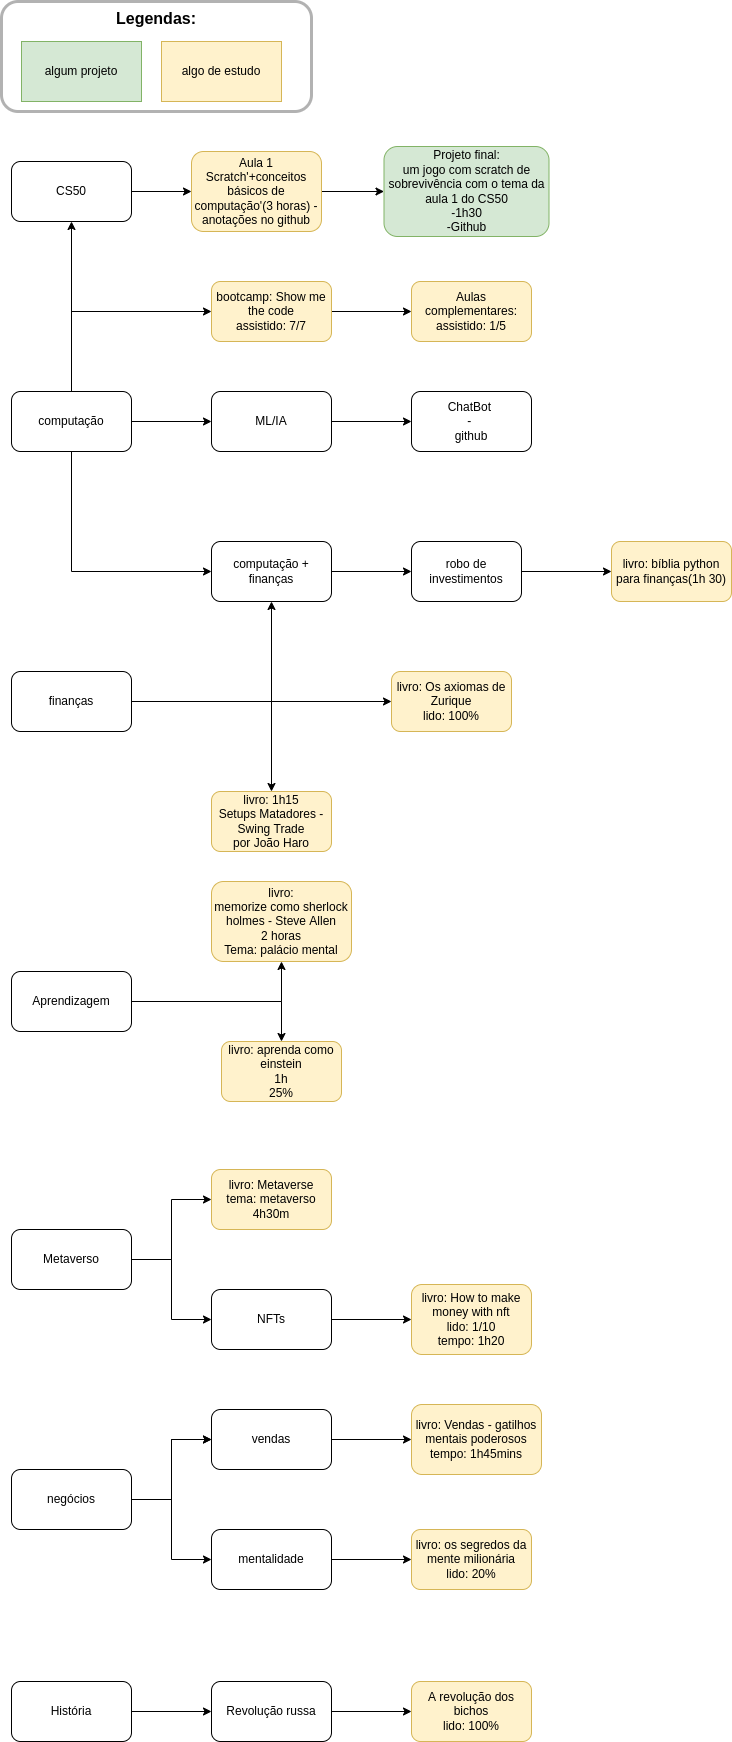

The diagram above was exported from draw.io. Its source (the exported page's mxGraphModel, read from the mxfile embedded in the PNG):
<mxGraphModel dx="1350" dy="878" grid="1" gridSize="10" guides="1" tooltips="1" connect="1" arrows="1" fold="1" page="1" pageScale="1" pageWidth="2500" pageHeight="1000" math="0" shadow="0">
  <root>
    <mxCell id="0" />
    <mxCell id="1" parent="0" />
    <mxCell id="HqooWimb8NqNPYKrkHc9-1" value="" style="edgeStyle=orthogonalEdgeStyle;rounded=0;orthogonalLoop=1;jettySize=auto;html=1;" parent="1" source="HqooWimb8NqNPYKrkHc9-2" target="HqooWimb8NqNPYKrkHc9-4" edge="1">
      <mxGeometry relative="1" as="geometry" />
    </mxCell>
    <mxCell id="78G1tEgX5QgwSWwoqBa3-2" value="" style="edgeStyle=orthogonalEdgeStyle;rounded=0;orthogonalLoop=1;jettySize=auto;html=1;" parent="1" source="HqooWimb8NqNPYKrkHc9-2" target="78G1tEgX5QgwSWwoqBa3-1" edge="1">
      <mxGeometry relative="1" as="geometry" />
    </mxCell>
    <mxCell id="th-7uO43FKWBNzGRh4X7-2" value="" style="edgeStyle=orthogonalEdgeStyle;rounded=0;orthogonalLoop=1;jettySize=auto;html=1;" parent="1" source="HqooWimb8NqNPYKrkHc9-2" target="th-7uO43FKWBNzGRh4X7-1" edge="1">
      <mxGeometry relative="1" as="geometry">
        <Array as="points">
          <mxPoint x="80" y="490" />
        </Array>
      </mxGeometry>
    </mxCell>
    <mxCell id="HqooWimb8NqNPYKrkHc9-2" value="computação" style="rounded=1;whiteSpace=wrap;html=1;" parent="1" vertex="1">
      <mxGeometry x="20" y="570" width="120" height="60" as="geometry" />
    </mxCell>
    <mxCell id="HqooWimb8NqNPYKrkHc9-3" value="" style="edgeStyle=orthogonalEdgeStyle;rounded=0;orthogonalLoop=1;jettySize=auto;html=1;" parent="1" source="HqooWimb8NqNPYKrkHc9-4" target="HqooWimb8NqNPYKrkHc9-6" edge="1">
      <mxGeometry relative="1" as="geometry" />
    </mxCell>
    <mxCell id="HqooWimb8NqNPYKrkHc9-4" value="CS50" style="whiteSpace=wrap;html=1;rounded=1;" parent="1" vertex="1">
      <mxGeometry x="20" y="340" width="120" height="60" as="geometry" />
    </mxCell>
    <mxCell id="HqooWimb8NqNPYKrkHc9-19" value="" style="edgeStyle=orthogonalEdgeStyle;rounded=0;orthogonalLoop=1;jettySize=auto;html=1;" parent="1" source="HqooWimb8NqNPYKrkHc9-6" target="HqooWimb8NqNPYKrkHc9-18" edge="1">
      <mxGeometry relative="1" as="geometry" />
    </mxCell>
    <mxCell id="HqooWimb8NqNPYKrkHc9-6" value="Aula 1&lt;br&gt;Scratch'+conceitos básicos de computação'(3 horas) - anotações no github" style="whiteSpace=wrap;html=1;rounded=1;fillColor=#fff2cc;strokeColor=#d6b656;" parent="1" vertex="1">
      <mxGeometry x="200" y="330" width="130" height="80" as="geometry" />
    </mxCell>
    <mxCell id="HqooWimb8NqNPYKrkHc9-8" value="" style="edgeStyle=orthogonalEdgeStyle;rounded=0;orthogonalLoop=1;jettySize=auto;html=1;" parent="1" source="HqooWimb8NqNPYKrkHc9-9" target="HqooWimb8NqNPYKrkHc9-11" edge="1">
      <mxGeometry relative="1" as="geometry" />
    </mxCell>
    <mxCell id="78G1tEgX5QgwSWwoqBa3-6" value="" style="edgeStyle=orthogonalEdgeStyle;rounded=0;orthogonalLoop=1;jettySize=auto;html=1;" parent="1" source="HqooWimb8NqNPYKrkHc9-9" target="78G1tEgX5QgwSWwoqBa3-5" edge="1">
      <mxGeometry relative="1" as="geometry" />
    </mxCell>
    <mxCell id="HqooWimb8NqNPYKrkHc9-9" value="finanças" style="rounded=1;whiteSpace=wrap;html=1;" parent="1" vertex="1">
      <mxGeometry x="20" y="850" width="120" height="60" as="geometry" />
    </mxCell>
    <mxCell id="HqooWimb8NqNPYKrkHc9-10" value="" style="edgeStyle=orthogonalEdgeStyle;rounded=0;orthogonalLoop=1;jettySize=auto;html=1;" parent="1" source="HqooWimb8NqNPYKrkHc9-11" target="HqooWimb8NqNPYKrkHc9-14" edge="1">
      <mxGeometry relative="1" as="geometry" />
    </mxCell>
    <mxCell id="HqooWimb8NqNPYKrkHc9-11" value="computação + finanças" style="rounded=1;whiteSpace=wrap;html=1;" parent="1" vertex="1">
      <mxGeometry x="220" y="720" width="120" height="60" as="geometry" />
    </mxCell>
    <mxCell id="HqooWimb8NqNPYKrkHc9-12" value="" style="endArrow=classic;html=1;rounded=0;entryX=0;entryY=0.5;entryDx=0;entryDy=0;exitX=0.5;exitY=1;exitDx=0;exitDy=0;" parent="1" source="HqooWimb8NqNPYKrkHc9-2" target="HqooWimb8NqNPYKrkHc9-11" edge="1">
      <mxGeometry width="50" height="50" relative="1" as="geometry">
        <mxPoint x="380" y="790" as="sourcePoint" />
        <mxPoint x="430" y="740" as="targetPoint" />
        <Array as="points">
          <mxPoint x="80" y="750" />
        </Array>
      </mxGeometry>
    </mxCell>
    <mxCell id="HqooWimb8NqNPYKrkHc9-13" value="" style="edgeStyle=orthogonalEdgeStyle;rounded=0;orthogonalLoop=1;jettySize=auto;html=1;" parent="1" source="HqooWimb8NqNPYKrkHc9-14" target="HqooWimb8NqNPYKrkHc9-15" edge="1">
      <mxGeometry relative="1" as="geometry" />
    </mxCell>
    <mxCell id="HqooWimb8NqNPYKrkHc9-14" value="robo de investimentos" style="rounded=1;whiteSpace=wrap;html=1;" parent="1" vertex="1">
      <mxGeometry x="420" y="720" width="110" height="60" as="geometry" />
    </mxCell>
    <mxCell id="HqooWimb8NqNPYKrkHc9-15" value="livro: bíblia python para finanças(1h 30)" style="rounded=1;whiteSpace=wrap;html=1;fillColor=#fff2cc;strokeColor=#d6b656;" parent="1" vertex="1">
      <mxGeometry x="620" y="720" width="120" height="60" as="geometry" />
    </mxCell>
    <mxCell id="HqooWimb8NqNPYKrkHc9-16" value="algum projeto" style="rounded=0;whiteSpace=wrap;html=1;fillColor=#d5e8d4;strokeColor=#82b366;" parent="1" vertex="1">
      <mxGeometry x="30" y="220" width="120" height="60" as="geometry" />
    </mxCell>
    <mxCell id="HqooWimb8NqNPYKrkHc9-17" value="algo de estudo" style="rounded=0;whiteSpace=wrap;html=1;fillColor=#fff2cc;strokeColor=#d6b656;" parent="1" vertex="1">
      <mxGeometry x="170" y="220" width="120" height="60" as="geometry" />
    </mxCell>
    <mxCell id="HqooWimb8NqNPYKrkHc9-18" value="&lt;span&gt;Projeto final:&lt;/span&gt;&lt;br&gt;&lt;span&gt;um jogo com scratch de sobrevivência com o tema da aula 1 do CS50&lt;/span&gt;&lt;br&gt;&lt;span&gt;-1h30&lt;/span&gt;&lt;br&gt;&lt;span&gt;-Github&lt;/span&gt;" style="whiteSpace=wrap;html=1;fillColor=#d5e8d4;strokeColor=#82b366;rounded=1;" parent="1" vertex="1">
      <mxGeometry x="392.5" y="325" width="165" height="90" as="geometry" />
    </mxCell>
    <mxCell id="HqooWimb8NqNPYKrkHc9-20" value="&lt;font style=&quot;font-size: 16px&quot;&gt;&lt;b&gt;&lt;font style=&quot;font-size: 16px&quot;&gt;Legendas:&lt;br&gt;&lt;/font&gt;&lt;br&gt;&lt;br&gt;&lt;br&gt;&lt;/b&gt;&lt;br&gt;&lt;/font&gt;" style="rounded=1;opacity=30;shadow=0;glass=0;sketch=0;fillColor=none;strokeColor=#000000;strokeWidth=3;html=1;whiteSpace=wrap;" parent="1" vertex="1">
      <mxGeometry x="10" y="180" width="310" height="110" as="geometry" />
    </mxCell>
    <mxCell id="7HRRvFqfDj7pb3AEnHog-3" value="" style="edgeStyle=orthogonalEdgeStyle;rounded=0;orthogonalLoop=1;jettySize=auto;html=1;" parent="1" source="7HRRvFqfDj7pb3AEnHog-1" target="7HRRvFqfDj7pb3AEnHog-2" edge="1">
      <mxGeometry relative="1" as="geometry" />
    </mxCell>
    <mxCell id="oIZ69_ZTi7P20APm46cc-8" value="" style="edgeStyle=orthogonalEdgeStyle;rounded=0;orthogonalLoop=1;jettySize=auto;html=1;" parent="1" source="7HRRvFqfDj7pb3AEnHog-1" target="oIZ69_ZTi7P20APm46cc-7" edge="1">
      <mxGeometry relative="1" as="geometry" />
    </mxCell>
    <mxCell id="7HRRvFqfDj7pb3AEnHog-1" value="Aprendizagem" style="rounded=1;whiteSpace=wrap;html=1;" parent="1" vertex="1">
      <mxGeometry x="20" y="1150" width="120" height="60" as="geometry" />
    </mxCell>
    <mxCell id="7HRRvFqfDj7pb3AEnHog-2" value="livro:&lt;br&gt;memorize como sherlock holmes - Steve Allen&lt;br&gt;2 horas&lt;br&gt;Tema: palácio mental" style="whiteSpace=wrap;html=1;rounded=1;fillColor=#fff2cc;strokeColor=#d6b656;" parent="1" vertex="1">
      <mxGeometry x="220" y="1060" width="140" height="80" as="geometry" />
    </mxCell>
    <mxCell id="78G1tEgX5QgwSWwoqBa3-4" value="" style="edgeStyle=orthogonalEdgeStyle;rounded=0;orthogonalLoop=1;jettySize=auto;html=1;" parent="1" source="78G1tEgX5QgwSWwoqBa3-1" target="78G1tEgX5QgwSWwoqBa3-3" edge="1">
      <mxGeometry relative="1" as="geometry" />
    </mxCell>
    <mxCell id="78G1tEgX5QgwSWwoqBa3-1" value="ML/IA" style="whiteSpace=wrap;html=1;rounded=1;" parent="1" vertex="1">
      <mxGeometry x="220" y="570" width="120" height="60" as="geometry" />
    </mxCell>
    <mxCell id="78G1tEgX5QgwSWwoqBa3-3" value="ChatBot &lt;br&gt;- &lt;br&gt;github" style="whiteSpace=wrap;html=1;rounded=1;" parent="1" vertex="1">
      <mxGeometry x="420" y="570" width="120" height="60" as="geometry" />
    </mxCell>
    <mxCell id="78G1tEgX5QgwSWwoqBa3-5" value="livro: 1h15&lt;br&gt;Setups Matadores - Swing Trade&lt;br&gt;por João Haro" style="whiteSpace=wrap;html=1;rounded=1;fillColor=#fff2cc;strokeColor=#d6b656;" parent="1" vertex="1">
      <mxGeometry x="220" y="970" width="120" height="60" as="geometry" />
    </mxCell>
    <mxCell id="78G1tEgX5QgwSWwoqBa3-9" value="" style="edgeStyle=orthogonalEdgeStyle;rounded=0;orthogonalLoop=1;jettySize=auto;html=1;" parent="1" source="78G1tEgX5QgwSWwoqBa3-7" target="78G1tEgX5QgwSWwoqBa3-8" edge="1">
      <mxGeometry relative="1" as="geometry" />
    </mxCell>
    <mxCell id="78G1tEgX5QgwSWwoqBa3-7" value="Metaverso" style="rounded=1;whiteSpace=wrap;html=1;" parent="1" vertex="1">
      <mxGeometry x="20" y="1408" width="120" height="60" as="geometry" />
    </mxCell>
    <mxCell id="78G1tEgX5QgwSWwoqBa3-8" value="livro: Metaverse&lt;br&gt;tema: metaverso&lt;br&gt;4h30m" style="whiteSpace=wrap;html=1;rounded=1;fillColor=#fff2cc;strokeColor=#d6b656;" parent="1" vertex="1">
      <mxGeometry x="220" y="1348" width="120" height="60" as="geometry" />
    </mxCell>
    <mxCell id="-Lu8VP_Wb9shxh-caJVO-3" value="" style="edgeStyle=orthogonalEdgeStyle;rounded=0;orthogonalLoop=1;jettySize=auto;html=1;" parent="1" source="-Lu8VP_Wb9shxh-caJVO-1" target="-Lu8VP_Wb9shxh-caJVO-2" edge="1">
      <mxGeometry relative="1" as="geometry" />
    </mxCell>
    <mxCell id="DBwzxsC-fnQSIMs8K__Q-1" value="" style="edgeStyle=orthogonalEdgeStyle;rounded=0;orthogonalLoop=1;jettySize=auto;html=1;" parent="1" source="-Lu8VP_Wb9shxh-caJVO-1" target="-Lu8VP_Wb9shxh-caJVO-2" edge="1">
      <mxGeometry relative="1" as="geometry" />
    </mxCell>
    <mxCell id="-Lu8VP_Wb9shxh-caJVO-1" value="negócios" style="rounded=1;whiteSpace=wrap;html=1;" parent="1" vertex="1">
      <mxGeometry x="20" y="1648" width="120" height="60" as="geometry" />
    </mxCell>
    <mxCell id="-Lu8VP_Wb9shxh-caJVO-5" value="" style="edgeStyle=orthogonalEdgeStyle;rounded=0;orthogonalLoop=1;jettySize=auto;html=1;" parent="1" source="-Lu8VP_Wb9shxh-caJVO-2" target="-Lu8VP_Wb9shxh-caJVO-4" edge="1">
      <mxGeometry relative="1" as="geometry" />
    </mxCell>
    <mxCell id="-Lu8VP_Wb9shxh-caJVO-2" value="vendas" style="whiteSpace=wrap;html=1;rounded=1;" parent="1" vertex="1">
      <mxGeometry x="220" y="1588" width="120" height="60" as="geometry" />
    </mxCell>
    <mxCell id="-Lu8VP_Wb9shxh-caJVO-4" value="livro: Vendas - gatilhos mentais poderosos&lt;br&gt;tempo: 1h45mins" style="whiteSpace=wrap;html=1;rounded=1;fillColor=#fff2cc;strokeColor=#d6b656;" parent="1" vertex="1">
      <mxGeometry x="420" y="1583" width="130" height="70" as="geometry" />
    </mxCell>
    <mxCell id="oIZ69_ZTi7P20APm46cc-4" value="" style="edgeStyle=orthogonalEdgeStyle;rounded=0;orthogonalLoop=1;jettySize=auto;html=1;" parent="1" source="oIZ69_ZTi7P20APm46cc-1" target="oIZ69_ZTi7P20APm46cc-3" edge="1">
      <mxGeometry relative="1" as="geometry" />
    </mxCell>
    <mxCell id="oIZ69_ZTi7P20APm46cc-1" value="NFTs" style="rounded=1;whiteSpace=wrap;html=1;" parent="1" vertex="1">
      <mxGeometry x="220" y="1468" width="120" height="60" as="geometry" />
    </mxCell>
    <mxCell id="oIZ69_ZTi7P20APm46cc-2" value="" style="endArrow=classic;html=1;rounded=0;exitX=1;exitY=0.5;exitDx=0;exitDy=0;entryX=0;entryY=0.5;entryDx=0;entryDy=0;" parent="1" source="78G1tEgX5QgwSWwoqBa3-7" target="oIZ69_ZTi7P20APm46cc-1" edge="1">
      <mxGeometry width="50" height="50" relative="1" as="geometry">
        <mxPoint x="280" y="1258" as="sourcePoint" />
        <mxPoint x="330" y="1208" as="targetPoint" />
        <Array as="points">
          <mxPoint x="180" y="1438" />
          <mxPoint x="180" y="1498" />
        </Array>
      </mxGeometry>
    </mxCell>
    <mxCell id="oIZ69_ZTi7P20APm46cc-3" value="livro: How to make money with nft&lt;br&gt;lido: 1/10&lt;br&gt;tempo: 1h20" style="rounded=1;whiteSpace=wrap;html=1;fillColor=#fff2cc;strokeColor=#d6b656;" parent="1" vertex="1">
      <mxGeometry x="420" y="1463" width="120" height="70" as="geometry" />
    </mxCell>
    <mxCell id="oIZ69_ZTi7P20APm46cc-7" value="livro: aprenda como einstein&lt;br&gt;1h&lt;br&gt;25%" style="whiteSpace=wrap;html=1;rounded=1;fillColor=#fff2cc;strokeColor=#d6b656;" parent="1" vertex="1">
      <mxGeometry x="230" y="1220" width="120" height="60" as="geometry" />
    </mxCell>
    <mxCell id="n6WBt4vFfVzLE_xZDwsq-1" value="" style="endArrow=classic;html=1;rounded=0;exitX=1;exitY=0.5;exitDx=0;exitDy=0;" parent="1" source="HqooWimb8NqNPYKrkHc9-9" edge="1">
      <mxGeometry width="50" height="50" relative="1" as="geometry">
        <mxPoint x="660" y="900" as="sourcePoint" />
        <mxPoint x="400" y="880" as="targetPoint" />
        <Array as="points">
          <mxPoint x="280" y="880" />
        </Array>
      </mxGeometry>
    </mxCell>
    <mxCell id="n6WBt4vFfVzLE_xZDwsq-2" value="livro: Os axiomas de Zurique&lt;br&gt;lido: 100%" style="rounded=1;whiteSpace=wrap;html=1;fillColor=#fff2cc;strokeColor=#d6b656;" parent="1" vertex="1">
      <mxGeometry x="400" y="850" width="120" height="60" as="geometry" />
    </mxCell>
    <mxCell id="DBwzxsC-fnQSIMs8K__Q-5" value="" style="edgeStyle=orthogonalEdgeStyle;rounded=0;orthogonalLoop=1;jettySize=auto;html=1;" parent="1" source="DBwzxsC-fnQSIMs8K__Q-2" target="DBwzxsC-fnQSIMs8K__Q-4" edge="1">
      <mxGeometry relative="1" as="geometry" />
    </mxCell>
    <mxCell id="DBwzxsC-fnQSIMs8K__Q-2" value="mentalidade" style="rounded=1;whiteSpace=wrap;html=1;" parent="1" vertex="1">
      <mxGeometry x="220" y="1708" width="120" height="60" as="geometry" />
    </mxCell>
    <mxCell id="DBwzxsC-fnQSIMs8K__Q-3" value="" style="endArrow=classic;html=1;rounded=0;exitX=1;exitY=0.5;exitDx=0;exitDy=0;entryX=0;entryY=0.5;entryDx=0;entryDy=0;" parent="1" source="-Lu8VP_Wb9shxh-caJVO-1" target="DBwzxsC-fnQSIMs8K__Q-2" edge="1">
      <mxGeometry width="50" height="50" relative="1" as="geometry">
        <mxPoint x="660" y="1690" as="sourcePoint" />
        <mxPoint x="170" y="1710" as="targetPoint" />
        <Array as="points">
          <mxPoint x="180" y="1678" />
          <mxPoint x="180" y="1738" />
        </Array>
      </mxGeometry>
    </mxCell>
    <mxCell id="DBwzxsC-fnQSIMs8K__Q-4" value="livro: os segredos da mente milionária&lt;br&gt;lido: 20%" style="whiteSpace=wrap;html=1;rounded=1;fillColor=#fff2cc;strokeColor=#d6b656;" parent="1" vertex="1">
      <mxGeometry x="420" y="1708" width="120" height="60" as="geometry" />
    </mxCell>
    <mxCell id="6Qi4Ou1KrIt7y5DrtKKQ-3" value="" style="edgeStyle=orthogonalEdgeStyle;rounded=0;orthogonalLoop=1;jettySize=auto;html=1;" parent="1" source="6Qi4Ou1KrIt7y5DrtKKQ-1" target="6Qi4Ou1KrIt7y5DrtKKQ-2" edge="1">
      <mxGeometry relative="1" as="geometry" />
    </mxCell>
    <mxCell id="6Qi4Ou1KrIt7y5DrtKKQ-1" value="História" style="rounded=1;whiteSpace=wrap;html=1;" parent="1" vertex="1">
      <mxGeometry x="20" y="1860" width="120" height="60" as="geometry" />
    </mxCell>
    <mxCell id="6Qi4Ou1KrIt7y5DrtKKQ-5" value="" style="edgeStyle=orthogonalEdgeStyle;rounded=0;orthogonalLoop=1;jettySize=auto;html=1;" parent="1" source="6Qi4Ou1KrIt7y5DrtKKQ-2" target="6Qi4Ou1KrIt7y5DrtKKQ-4" edge="1">
      <mxGeometry relative="1" as="geometry" />
    </mxCell>
    <mxCell id="6Qi4Ou1KrIt7y5DrtKKQ-2" value="Revolução russa" style="whiteSpace=wrap;html=1;rounded=1;" parent="1" vertex="1">
      <mxGeometry x="220" y="1860" width="120" height="60" as="geometry" />
    </mxCell>
    <mxCell id="6Qi4Ou1KrIt7y5DrtKKQ-4" value="A revolução dos bichos&lt;br&gt;lido: 100%" style="whiteSpace=wrap;html=1;rounded=1;fillColor=#fff2cc;strokeColor=#d6b656;" parent="1" vertex="1">
      <mxGeometry x="420" y="1860" width="120" height="60" as="geometry" />
    </mxCell>
    <mxCell id="5rGVWFzCaYOb8haS3eLF-2" value="" style="edgeStyle=orthogonalEdgeStyle;rounded=0;orthogonalLoop=1;jettySize=auto;html=1;" parent="1" source="th-7uO43FKWBNzGRh4X7-1" target="5rGVWFzCaYOb8haS3eLF-1" edge="1">
      <mxGeometry relative="1" as="geometry" />
    </mxCell>
    <mxCell id="th-7uO43FKWBNzGRh4X7-1" value="bootcamp: Show me the code&lt;br&gt;assistido: 7/7" style="whiteSpace=wrap;html=1;rounded=1;fillColor=#fff2cc;strokeColor=#d6b656;" parent="1" vertex="1">
      <mxGeometry x="220" y="460" width="120" height="60" as="geometry" />
    </mxCell>
    <mxCell id="5rGVWFzCaYOb8haS3eLF-1" value="Aulas complementares:&lt;br&gt;assistido: 1/5" style="whiteSpace=wrap;html=1;fillColor=#fff2cc;strokeColor=#d6b656;rounded=1;" parent="1" vertex="1">
      <mxGeometry x="420" y="460" width="120" height="60" as="geometry" />
    </mxCell>
  </root>
</mxGraphModel>